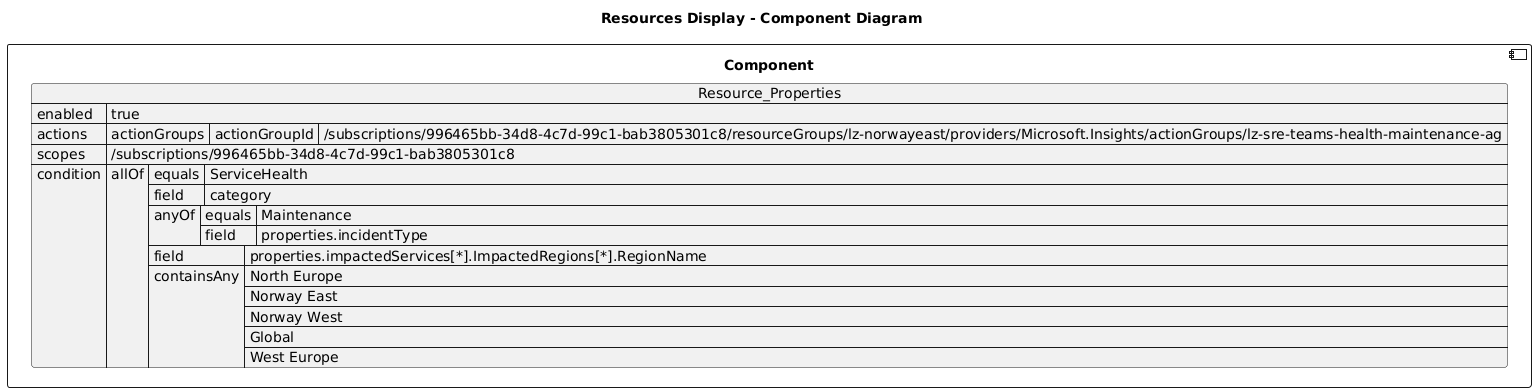

The diagram above was rendered by PlantUML. Its source (embedded in the PNG):
@startuml

title Resources Display - Component Diagram

component Component {

json  Resource_Properties {
  "enabled": true,
  "actions": {
    "actionGroups": [
      {
        "actionGroupId": "/subscriptions/996465bb-34d8-4c7d-99c1-bab3805301c8/resourceGroups/lz-norwayeast/providers/Microsoft.Insights/actionGroups/lz-sre-teams-health-maintenance-ag"
      }
    ]
  },
  "scopes": [
    "/subscriptions/996465bb-34d8-4c7d-99c1-bab3805301c8"
  ],
  "condition": {
    "allOf": [
      {
        "equals": "ServiceHealth",
        "field": "category"
      },
      {
        "anyOf": [
          {
            "equals": "Maintenance",
            "field": "properties.incidentType"
          }
        ]
      },
      {
        "field": "properties.impactedServices[*].ImpactedRegions[*].RegionName",
        "containsAny": [
          "North Europe",
          "Norway East",
          "Norway West",
          "Global",
          "West Europe"
        ]
      }
    ]
  }
}
}
@enduml